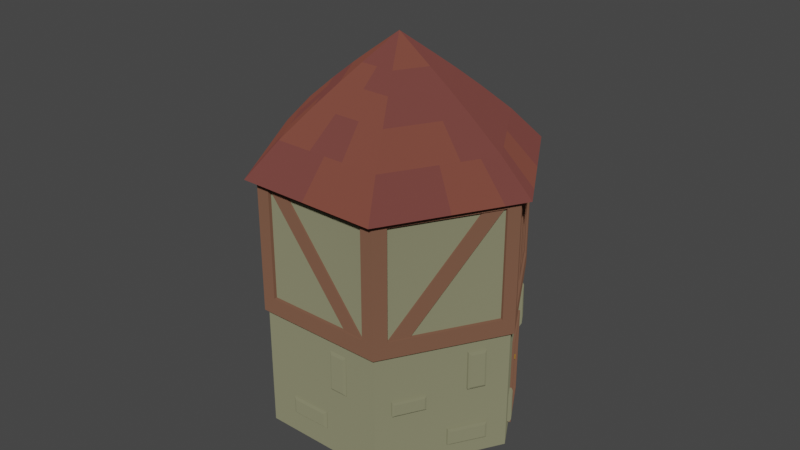 # Source: House.blend  (saved by Blender 2.81.16; exported with 4.5.12 LTS)
import bpy
from mathutils import Matrix  # noqa: F401  (used for matrix-valued properties, if any)

bpy.ops.wm.read_factory_settings(use_empty=True)
scene = bpy.context.scene
scene.name = 'Scene'

# ---- collections
col_collection = bpy.data.collections.new('Collection'); scene.collection.children.link(col_collection)

# ---- materials (node trees are filled in below, after node groups)
mat_tile1_002 = bpy.data.materials.new('Tile1.002')
mat_tile1_002.use_transparent_shadow = False
mat_tile2_002 = bpy.data.materials.new('Tile2.002')
mat_tile2_002.use_transparent_shadow = False
mat_tilebackdrop_002 = bpy.data.materials.new('TileBackdrop.002')
mat_tilebackdrop_002.use_transparent_shadow = False
mat_stone_002 = bpy.data.materials.new('Stone.002')
mat_stone_002.use_transparent_shadow = False
mat_wood = bpy.data.materials.new('Wood')
mat_wood.use_transparent_shadow = False
mat_brass_002 = bpy.data.materials.new('Brass.002')
mat_brass_002.use_transparent_shadow = False
mat_texturedtile_002 = bpy.data.materials.new('TexturedTile.002')
mat_texturedtile_002.use_transparent_shadow = False
mat_window = bpy.data.materials.new('Window')
mat_window.use_transparent_shadow = False

# ---- material node trees
mat_tile1_002.use_nodes = True; mat_tile1_002.node_tree.nodes.clear()
_N = mat_tile1_002.node_tree.nodes; _L = mat_tile1_002.node_tree.links
n0 = _N.new('ShaderNodeOutputMaterial'); n0.name = 'Material Output'; n0.location = (300, 300)
n1 = _N.new('ShaderNodeBsdfDiffuse'); n1.name = 'Diffuse BSDF'; n1.location = (10, 300)
n1.inputs[0].default_value = (0.1946, 0.06301, 0.04519, 1.0)
n1.inputs[1].default_value = 0.5
_L.new(n1.outputs[0], n0.inputs[0])
n0.is_active_output = True
mat_tile2_002.use_nodes = True; mat_tile2_002.node_tree.nodes.clear()
_N = mat_tile2_002.node_tree.nodes; _L = mat_tile2_002.node_tree.links
n0 = _N.new('ShaderNodeOutputMaterial'); n0.name = 'Material Output'; n0.location = (300, 300)
n1 = _N.new('ShaderNodeBsdfDiffuse'); n1.name = 'Diffuse BSDF'; n1.location = (10, 300)
n1.inputs[0].default_value = (0.1683, 0.05448, 0.04667, 1.0)
n1.inputs[1].default_value = 0.5
_L.new(n1.outputs[0], n0.inputs[0])
n0.is_active_output = True
mat_tilebackdrop_002.use_nodes = True; mat_tilebackdrop_002.node_tree.nodes.clear()
_N = mat_tilebackdrop_002.node_tree.nodes; _L = mat_tilebackdrop_002.node_tree.links
n0 = _N.new('ShaderNodeOutputMaterial'); n0.name = 'Material Output'; n0.location = (300, 300)
n1 = _N.new('ShaderNodeBsdfDiffuse'); n1.name = 'Diffuse BSDF'; n1.location = (10, 300)
n1.inputs[0].default_value = (0.03741, 0.03741, 0.03741, 1.0)
n1.inputs[1].default_value = 0.5
_L.new(n1.outputs[0], n0.inputs[0])
n0.is_active_output = True
mat_stone_002.use_nodes = True; mat_stone_002.node_tree.nodes.clear()
_N = mat_stone_002.node_tree.nodes; _L = mat_stone_002.node_tree.links
n0 = _N.new('ShaderNodeOutputMaterial'); n0.name = 'Material Output'; n0.location = (300, 300)
n1 = _N.new('ShaderNodeBsdfDiffuse'); n1.name = 'Diffuse BSDF'; n1.location = (10, 300)
n1.inputs[0].default_value = (0.2159, 0.2122, 0.1301, 1.0)
n1.inputs[1].default_value = 0.5
_L.new(n1.outputs[0], n0.inputs[0])
n0.is_active_output = True
mat_wood.use_nodes = True; mat_wood.node_tree.nodes.clear()
_N = mat_wood.node_tree.nodes; _L = mat_wood.node_tree.links
n0 = _N.new('ShaderNodeOutputMaterial'); n0.name = 'Material Output'; n0.location = (300, 300)
n1 = _N.new('ShaderNodeBsdfDiffuse'); n1.name = 'Diffuse BSDF'; n1.location = (10, 300)
n1.inputs[0].default_value = (0.177, 0.08731, 0.05563, 1.0)
n1.inputs[1].default_value = 0.5
_L.new(n1.outputs[0], n0.inputs[0])
n0.is_active_output = True
mat_brass_002.use_nodes = True; mat_brass_002.node_tree.nodes.clear()
_N = mat_brass_002.node_tree.nodes; _L = mat_brass_002.node_tree.links
n0 = _N.new('ShaderNodeOutputMaterial'); n0.name = 'Material Output'; n0.location = (300, 300)
n1 = _N.new('ShaderNodeBsdfDiffuse'); n1.name = 'Diffuse BSDF'; n1.location = (10, 300)
n1.inputs[0].default_value = (0.3134, 0.161, 0.01988, 1.0)
n1.inputs[1].default_value = 0.5
_L.new(n1.outputs[0], n0.inputs[0])
n0.is_active_output = True
mat_texturedtile_002.use_nodes = True; mat_texturedtile_002.node_tree.nodes.clear()
_N = mat_texturedtile_002.node_tree.nodes; _L = mat_texturedtile_002.node_tree.links
n0 = _N.new('ShaderNodeOutputMaterial'); n0.name = 'Material Output'; n0.location = (300, 300)
n1 = _N.new('ShaderNodeBsdfDiffuse'); n1.name = 'Diffuse BSDF'; n1.location = (10, 300)
n1.inputs[1].default_value = 0.5
_L.new(n1.outputs[0], n0.inputs[0])
n0.is_active_output = True
mat_window.use_nodes = True; mat_window.node_tree.nodes.clear()
_N = mat_window.node_tree.nodes; _L = mat_window.node_tree.links
n0 = _N.new('ShaderNodeOutputMaterial'); n0.name = 'Material Output'; n0.location = (300, 300)
n1 = _N.new('ShaderNodeBsdfPrincipled'); n1.name = 'Principled BSDF'; n1.location = (10, 300)
n1.distribution = 'GGX'
n1.subsurface_method = 'BURLEY'
n1.inputs[0].default_value = (0.0, 0.0, 0.0, 1.0)
n1.inputs[3].default_value = 1.45
n1.inputs[27].default_value = (0.0, 0.0, 0.0, 1.0)
n1.inputs[28].default_value = 1.0
_L.new(n1.outputs[0], n0.inputs[0])
n0.is_active_output = True

# ---- world
world_world = bpy.data.worlds.new('World'); scene.world = world_world
world_world.use_nodes = True; world_world.node_tree.nodes.clear()
_N = world_world.node_tree.nodes; _L = world_world.node_tree.links
n0 = _N.new('ShaderNodeOutputWorld'); n0.name = 'World Output'; n0.location = (300, 300)
n1 = _N.new('ShaderNodeBackground'); n1.name = 'Background'; n1.location = (10, 300)
n1.inputs[0].default_value = (0.05088, 0.05088, 0.05088, 1.0)
_L.new(n1.outputs[0], n0.inputs[0])
n0.is_active_output = True
world_world.color = (0.05088, 0.05088, 0.05088)
world_world.use_sun_shadow = False
world_world.sun_shadow_jitter_overblur = 0.0

# ---- meshes
me_cylinder_430 = bpy.data.meshes.new('Cylinder.430')
me_cylinder_430.from_pydata([(0.0, 0.6169, 0.005937), (-2.537e-09, 0.6169, 0.6696), (0.5343, 0.3085, 0.005937), (0.5343, -0.3085, 0.005937), (-5.96e-08, -0.6169, 0.005937), (-5.647e-08, -0.6169, 0.6696), (-0.5343, -0.3085, 0.005937), (-0.5343, -0.3085, 0.6696), (-0.5343, 0.3085, 0.005937), (-0.5343, 0.3085, 0.6696), (-2.537e-09, 0.6169, 1.252), (-5.647e-08, -0.6169, 1.252), (-0.5343, -0.3085, 1.252), (-0.5343, 0.3085, 1.252), (-0.5343, -0.1337, 0.005937), (-0.5343, 0.1462, 0.005937), (-0.5343, 0.1462, 0.6696), (-0.5343, -0.1337, 0.6696), (-0.5343, -0.3085, 0.4457), (-0.5343, 0.3085, 0.4457), (-0.5343, -0.1337, 0.4457), (-0.5343, 0.1462, 0.4457), (-0.5455, -0.119, 0.02184), (-0.5455, 0.1315, 0.02184), (-0.5455, -0.119, 0.4315), (-0.5455, 0.1315, 0.4315), (-0.5455, -0.1337, 0.007625), (-0.5455, 0.1462, 0.007625), (-0.5455, -0.1337, 0.4457), (-0.5455, 0.1462, 0.4457), (-0.5313, -0.07807, 0.2181), (-0.5313, -0.06304, 0.2181), (-0.5313, -0.07807, 0.2352), (-0.5313, -0.06304, 0.2352), (-0.5313, -0.119, 0.02184), (-0.5313, 0.1315, 0.02184), (-0.5313, -0.119, 0.4315), (-0.5313, 0.1315, 0.4315), (-0.5393, -0.07807, 0.2181), (-0.5393, -0.06304, 0.2181), (-0.5393, -0.07807, 0.2352), (-0.5393, -0.06304, 0.2352), (-0.0002642, 0.6368, 0.6023), (-0.0002642, 0.6368, 0.6819), (0.5507, 0.3185, 0.6023), (0.5507, 0.3185, 0.6819), (0.5504, -0.3179, 0.6023), (0.5504, -0.3179, 0.6819), (-0.0003865, -0.6359, 0.6023), (-0.0003865, -0.6359, 0.6819), (-0.5514, -0.3182, 0.6023), (-0.5514, -0.3182, 0.6819), (-0.5516, 0.3185, 0.6023), (-0.5516, 0.3185, 0.6819), (0.0, 0.6366, 1.205), (0.0, 0.6366, 1.247), (0.5513, 0.3183, 1.205), (0.5513, 0.3183, 1.247), (0.5513, -0.3183, 1.205), (0.5513, -0.3183, 1.247), (-5.565e-08, -0.6366, 1.205), (-5.565e-08, -0.6366, 1.247), (-0.5513, -0.3183, 1.205), (-0.5513, -0.3183, 1.247), (-0.5513, 0.3183, 1.205), (-0.5513, 0.3183, 1.247), (-0.5514, 0.2547, 0.6725), (-0.5514, 0.2546, 1.211), (-0.4999, 0.3484, 0.6725), (-0.5, 0.3483, 1.211), (-0.4598, 0.26, 0.6725), (-0.4598, 0.2599, 1.211), (-0.4535, 0.2686, 0.6725), (-0.4536, 0.2686, 1.211), (-0.5515, 0.3186, 0.6725), (-0.5516, 0.3185, 1.211), (-0.4701, 0.2776, 0.6725), (-0.4702, 0.2775, 1.211), (-0.4957, -0.3504, 0.6725), (-0.4956, -0.3505, 1.211), (-0.5514, -0.2594, 0.6725), (-0.5514, -0.2595, 1.211), (-0.4547, -0.2689, 0.6725), (-0.4546, -0.269, 1.211), (-0.459, -0.2591, 0.6725), (-0.459, -0.2592, 1.211), (-0.5511, -0.3184, 0.6725), (-0.551, -0.3184, 1.211), (-0.4751, -0.269, 0.6725), (-0.475, -0.2691, 1.211), (0.5506, -0.2532, 0.6725), (0.5506, -0.2531, 1.211), (0.4991, -0.3475, 0.6725), (0.4992, -0.3474, 1.211), (0.4587, -0.2585, 0.6725), (0.4587, -0.2583, 1.211), (0.4523, -0.2671, 0.6725), (0.4524, -0.2671, 1.211), (0.551, -0.3175, 0.6725), (0.5511, -0.3175, 1.211), (0.469, -0.276, 0.6725), (0.469, -0.2759, 1.211), (0.4949, 0.3507, 0.6725), (0.4948, 0.3508, 1.211), (0.5506, 0.2589, 0.6725), (0.5506, 0.259, 1.211), (0.4535, 0.2684, 0.6725), (0.4534, 0.2685, 1.211), (0.4578, 0.2586, 0.6725), (0.4578, 0.2587, 1.211), (0.5506, 0.3185, 0.6725), (0.5506, 0.3186, 1.211), (0.4738, 0.2686, 0.6725), (0.4738, 0.2686, 1.211), (-0.05595, 0.6047, 0.6725), (-0.05604, 0.6046, 1.211), (0.05085, 0.6071, 0.6725), (0.05075, 0.6071, 1.211), (-0.005682, 0.5282, 0.6725), (-0.00577, 0.5281, 1.211), (0.004982, 0.527, 0.6725), (0.00489, 0.527, 1.211), (-0.0006198, 0.6366, 0.6725), (-0.0006407, 0.6366, 1.211), (0.004388, 0.5459, 0.6725), (0.004281, 0.5459, 1.211), (0.05528, -0.6038, 0.6725), (0.05537, -0.6037, 1.211), (-0.05242, -0.6063, 0.6725), (-0.05233, -0.6064, 1.211), (0.004596, -0.5265, 0.6725), (0.004685, -0.5265, 1.211), (-0.006067, -0.5254, 0.6725), (-0.005975, -0.5254, 1.211), (-0.0006602, -0.6361, 0.6725), (-0.0006393, -0.636, 1.211), (-0.005473, -0.5442, 0.6725), (-0.005367, -0.5442, 1.211), (-0.04194, 0.5802, 0.6724), (-0.4314, 0.3553, 1.254), (-0.09295, 0.5507, 0.6268), (-0.4825, 0.3259, 1.209), (-0.05155, 0.5968, 0.6724), (-0.441, 0.372, 1.254), (-0.1026, 0.5674, 0.6268), (-0.4921, 0.3425, 1.209), (0.4912, -0.3433, 0.6724), (0.1017, -0.5682, 1.254), (0.4402, -0.3728, 0.6268), (0.05073, -0.5976, 1.209), (0.4816, -0.3267, 0.6724), (0.09214, -0.5515, 1.254), (0.4306, -0.3561, 0.6268), (0.04112, -0.581, 1.209), (-0.4825, -0.3267, 0.6724), (-0.09295, -0.5515, 1.254), (-0.4314, -0.3561, 0.6268), (-0.04194, -0.581, 1.209), (-0.4921, -0.3433, 0.6724), (-0.1026, -0.5682, 1.254), (-0.441, -0.3728, 0.6268), (-0.05155, -0.5976, 1.209), (0.05073, 0.5968, 0.6724), (0.4402, 0.372, 1.254), (0.1017, 0.5674, 0.6268), (0.4912, 0.3425, 1.209), (0.04112, 0.5802, 0.6724), (0.4306, 0.3553, 1.254), (0.09214, 0.5507, 0.6268), (0.4816, 0.3259, 1.209), (0.5343, -0.1297, 0.7775), (0.5343, 0.1297, 0.7775), (0.5343, -0.1297, 1.106), (0.5343, 0.1297, 1.106), (0.5554, -0.01233, 0.7694), (0.5553, -0.01235, 1.125), (0.5234, -0.01241, 0.7691), (0.5233, -0.01243, 1.124), (0.5553, 0.01965, 0.7696), (0.5552, 0.01963, 1.125), (0.5233, 0.01957, 0.7693), (0.5233, 0.01955, 1.124), (0.5516, 0.1335, 0.9306), (0.5515, -0.1119, 0.9306), (0.5295, 0.1337, 0.9305), (0.5294, -0.1116, 0.9305), (0.5515, 0.1333, 0.9634), (0.5515, -0.112, 0.9634), (0.5294, 0.1336, 0.9633), (0.5294, -0.1118, 0.9633), (0.5165, 0.1379, 0.7645), (0.5165, -0.1379, 0.7645), (0.5165, 0.1379, 1.131), (0.5165, -0.1379, 1.131), (0.5561, -0.08756, 0.8019), (0.5561, 0.08756, 0.8019), (0.5561, -0.08756, 1.094), (0.5561, 0.08756, 1.094), (0.5561, -0.1379, 0.7645), (0.5561, 0.1379, 0.7645), (0.5561, -0.1379, 1.131), (0.5561, 0.1379, 1.131), (0.5099, -0.08756, 0.8019), (0.5099, 0.08756, 0.8019), (0.5099, -0.08756, 1.094), (0.5099, 0.08756, 1.094), (-0.5492, 0.01956, 0.7694), (-0.5492, 0.01958, 1.125), (-0.5172, 0.01964, 0.7691), (-0.5172, 0.01966, 1.124), (-0.5491, -0.01242, 0.7696), (-0.5491, -0.0124, 1.125), (-0.5171, -0.01234, 0.7693), (-0.5171, -0.01232, 1.124), (-0.5454, -0.1263, 0.9306), (-0.5454, 0.1191, 0.9306), (-0.5233, -0.1265, 0.9305), (-0.5233, 0.1189, 0.9305), (-0.5453, -0.1261, 0.9634), (-0.5453, 0.1193, 0.9634), (-0.5232, -0.1264, 0.9633), (-0.5232, 0.119, 0.9633), (-0.5104, -0.1306, 0.7645), (-0.5104, 0.1451, 0.7645), (-0.5104, -0.1306, 1.131), (-0.5104, 0.1451, 1.131), (-0.5499, 0.09479, 0.8019), (-0.5499, -0.08033, 0.8019), (-0.5499, 0.09479, 1.094), (-0.5499, -0.08033, 1.094), (-0.5499, 0.1451, 0.7645), (-0.5499, -0.1306, 0.7645), (-0.5499, 0.1451, 1.131), (-0.5499, -0.1306, 1.131), (-0.5037, 0.09479, 0.8019), (-0.5037, -0.08033, 0.8019), (-0.5037, 0.09479, 1.094), (-0.5037, -0.08033, 1.094), (0.5158, -0.2453, 0.3172), (0.5158, -0.2453, 0.3874), (0.5133, -0.09017, 0.3172), (0.5133, -0.09017, 0.3874), (0.5611, -0.2349, 0.3254), (0.5541, -0.2447, 0.3172), (0.5611, -0.2349, 0.3792), (0.5541, -0.2447, 0.3874), (0.5589, -0.09911, 0.3254), (0.5516, -0.08956, 0.3172), (0.5589, -0.09911, 0.3792), (0.5516, -0.08956, 0.3874), (0.5519, 0.1003, 0.5628), (0.5606, 0.11, 0.5514), (0.5519, 0.1839, 0.5628), (0.5606, 0.1741, 0.5514), (0.5548, 0.1003, 0.3783), (0.5632, 0.11, 0.3899), (0.5548, 0.1839, 0.3783), (0.5632, 0.1741, 0.3899), (0.5064, 0.1003, 0.5621), (0.5064, 0.1839, 0.5621), (0.5093, 0.1003, 0.3775), (0.5093, 0.1839, 0.3775), (0.3897, 0.3464, 0.1163), (0.3897, 0.3464, 0.204), (0.2205, 0.4405, 0.1163), (0.2205, 0.4405, 0.204), (0.4067, 0.4018, 0.1266), (0.4129, 0.3881, 0.1163), (0.4067, 0.4018, 0.1938), (0.4129, 0.3881, 0.204), (0.2586, 0.4842, 0.1266), (0.2438, 0.4822, 0.1163), (0.2586, 0.4842, 0.1938), (0.2438, 0.4822, 0.204), (0.2135, 0.4957, 0.5405), (0.2092, 0.5088, 0.5285), (0.1369, 0.5399, 0.5405), (0.1505, 0.5427, 0.5285), (0.2151, 0.4984, 0.3452), (0.2106, 0.5112, 0.3575), (0.1385, 0.5426, 0.3452), (0.1518, 0.5451, 0.3575), (0.1894, 0.4539, 0.5398), (0.1128, 0.4982, 0.5398), (0.191, 0.4566, 0.3444), (0.1143, 0.5008, 0.3444), (0.5519, 0.01237, 0.09998), (0.5606, 0.02373, 0.1097), (0.5519, 0.01237, 0.1836), (0.5606, 0.02373, 0.1738), (0.5548, 0.1969, 0.09998), (0.5632, 0.1853, 0.1097), (0.5548, 0.1969, 0.1836), (0.5632, 0.1853, 0.1738), (0.5064, 0.0131, 0.09998), (0.5064, 0.0131, 0.1836), (0.5093, 0.1976, 0.09998), (0.5093, 0.1976, 0.1836), (-0.05159, 0.5597, 0.3015), (-0.05159, 0.5597, 0.3718), (-0.1847, 0.48, 0.3015), (-0.1847, 0.48, 0.3718), (-0.08323, 0.5938, 0.3097), (-0.07126, 0.5926, 0.3015), (-0.08323, 0.5938, 0.3636), (-0.07126, 0.5926, 0.3718), (-0.1998, 0.524, 0.3097), (-0.2044, 0.5129, 0.3015), (-0.1998, 0.524, 0.3636), (-0.2044, 0.5129, 0.3718), (-0.3689, 0.4182, 0.5471), (-0.3817, 0.4209, 0.5358), (-0.4413, 0.3764, 0.5471), (-0.4372, 0.3888, 0.5358), (-0.3704, 0.4207, 0.3626), (-0.383, 0.4231, 0.3742), (-0.4428, 0.3789, 0.3626), (-0.4385, 0.391, 0.3742), (-0.3461, 0.3788, 0.5464), (-0.4185, 0.337, 0.5464), (-0.3476, 0.3813, 0.3619), (-0.42, 0.3395, 0.3619), (-0.5098, 0.1684, 0.0732), (-0.5098, 0.2326, 0.0732), (-0.5076, 0.1684, 0.215), (-0.5076, 0.2326, 0.215), (-0.5512, 0.1759, 0.08269), (-0.5448, 0.1684, 0.07375), (-0.5512, 0.2251, 0.08269), (-0.5448, 0.2326, 0.07375), (-0.5493, 0.1759, 0.2068), (-0.5426, 0.1684, 0.2156), (-0.5493, 0.2251, 0.2068), (-0.5426, 0.2326, 0.2156), (-0.5421, -0.1543, 0.5393), (-0.5514, -0.1646, 0.5273), (-0.5421, -0.2427, 0.5393), (-0.5514, -0.2324, 0.5273), (-0.5452, -0.1543, 0.344), (-0.5541, -0.1646, 0.3563), (-0.5452, -0.2427, 0.344), (-0.5541, -0.2324, 0.3563), (-0.4939, -0.1543, 0.5385), (-0.4939, -0.2427, 0.5385), (-0.497, -0.1543, 0.3432), (-0.497, -0.2427, 0.3432), (-0.2928, 0.4622, 0.08433), (-0.307, 0.464, 0.09407), (-0.2928, 0.4622, 0.1679), (-0.307, 0.464, 0.1582), (-0.454, 0.3724, 0.08433), (-0.4482, 0.3855, 0.09407), (-0.454, 0.3724, 0.1679), (-0.4482, 0.3855, 0.1582), (-0.2706, 0.4224, 0.08433), (-0.2706, 0.4224, 0.1679), (-0.4319, 0.3326, 0.08433), (-0.4319, 0.3326, 0.1679), (-0.4549, -0.3348, 0.3172), (-0.4549, -0.3348, 0.3874), (-0.3182, -0.4081, 0.3172), (-0.3182, -0.4081, 0.3874), (-0.4679, -0.3795, 0.3254), (-0.473, -0.3686, 0.3172), (-0.4679, -0.3795, 0.3792), (-0.473, -0.3686, 0.3874), (-0.3481, -0.4436, 0.3254), (-0.3362, -0.4418, 0.3172), (-0.3481, -0.4436, 0.3792), (-0.3362, -0.4418, 0.3874), (-0.1705, -0.5343, 0.5628), (-0.1662, -0.5467, 0.5514), (-0.09741, -0.575, 0.5628), (-0.1102, -0.5778, 0.5514), (-0.1719, -0.5369, 0.3783), (-0.1674, -0.5489, 0.3899), (-0.09883, -0.5775, 0.3783), (-0.1114, -0.5801, 0.3899), (-0.1483, -0.4945, 0.5621), (-0.07528, -0.5352, 0.5621), (-0.1497, -0.4971, 0.3775), (-0.0767, -0.5377, 0.3775), (0.1235, -0.5121, 0.1163), (0.1235, -0.5121, 0.204), (0.2879, -0.4101, 0.1163), (0.2879, -0.4101, 0.204), (0.1636, -0.554, 0.1266), (0.1487, -0.5527, 0.1163), (0.1636, -0.554, 0.1938), (0.1487, -0.5527, 0.204), (0.3076, -0.4646, 0.1266), (0.3131, -0.4507, 0.1163), (0.3076, -0.4646, 0.1938), (0.3131, -0.4507, 0.204), (0.3395, -0.4308, 0.5405), (0.3531, -0.4334, 0.5285), (0.4154, -0.3853, 0.5405), (0.4113, -0.3985, 0.5285), (0.3411, -0.4334, 0.3452), (0.3545, -0.4357, 0.3575), (0.417, -0.388, 0.3452), (0.4127, -0.4008, 0.3575), (0.3148, -0.3894, 0.5398), (0.3907, -0.344, 0.5398), (0.3164, -0.3921, 0.3444), (0.3923, -0.3466, 0.3444), (-0.2473, -0.4916, 0.09998), (-0.2416, -0.5047, 0.1097), (-0.2473, -0.4916, 0.1836), (-0.2416, -0.5047, 0.1738), (-0.08744, -0.5838, 0.09998), (-0.1017, -0.5855, 0.1097), (-0.08744, -0.5838, 0.1836), (-0.1017, -0.5855, 0.1738), (-0.2245, -0.4522, 0.09998), (-0.2245, -0.4522, 0.1836), (-0.06468, -0.5444, 0.09998), (-0.06468, -0.5444, 0.1836), (0.007011, -0.01166, 1.806), (0.1486, -0.09246, 1.686), (0.1483, 0.06914, 1.686), (0.006577, 0.151, 1.686), (-0.1325, -0.09424, 1.686), (0.01002, -0.174, 1.686), (-0.1349, 0.06803, 1.686), (0.2338, -0.1411, 1.612), (0.2333, 0.1183, 1.612), (0.005909, 0.2496, 1.612), (-0.2173, -0.1439, 1.612), (0.01144, -0.272, 1.612), (-0.2212, 0.1165, 1.612), (0.3352, -0.1989, 1.519), (0.3345, 0.1767, 1.519), (0.005114, 0.367, 1.519), (-0.3181, -0.203, 1.519), (0.01313, -0.3885, 1.519), (-0.3238, 0.1742, 1.519), (-0.1337, -0.0131, 1.686), (-0.2192, -0.01372, 1.612), (0.1484, -0.01166, 1.686), (0.2336, -0.0114, 1.612), (0.07743, 0.1101, 1.686), (0.1196, 0.184, 1.612), (-0.06417, 0.1095, 1.686), (-0.1076, 0.1831, 1.612), (-0.06122, -0.1341, 1.686), (-0.1029, -0.208, 1.612), (0.07931, -0.1332, 1.686), (0.1226, -0.2065, 1.612), (0.4669, -0.274, 1.391), (0.4659, 0.2526, 1.391), (0.004083, 0.5194, 1.391), (-0.4491, -0.2798, 1.391), (0.01532, -0.5398, 1.391), (-0.457, 0.249, 1.391), (0.3348, 0.05152, 1.519), (0.335, -0.0737, 1.519), (0.4662, 0.07709, 1.391), (0.4666, -0.09845, 1.391), (0.1149, 0.3036, 1.519), (0.2247, 0.2402, 1.519), (0.158, 0.4305, 1.391), (0.312, 0.3416, 1.391), (0.2279, -0.2621, 1.519), (0.1205, -0.3253, 1.519), (0.3164, -0.3626, 1.391), (0.1658, -0.4512, 1.391), (-0.09729, -0.3267, 1.519), (-0.2077, -0.2649, 1.519), (-0.1395, -0.4531, 1.391), (-0.2943, -0.3665, 1.391), (-0.32, -0.07731, 1.519), (-0.3219, 0.04842, 1.519), (-0.4517, -0.1035, 1.391), (-0.4544, 0.07275, 1.391), (-0.2142, 0.2384, 1.519), (-0.1045, 0.3027, 1.519), (-0.3033, 0.3391, 1.391), (-0.1496, 0.4293, 1.391), (0.6026, -0.3514, 1.235), (0.6014, 0.3309, 1.235), (0.003019, 0.6765, 1.234), (-0.5841, -0.3589, 1.234), (0.01758, -0.6958, 1.235), (-0.5944, 0.3262, 1.234), (0.241, 0.3825, 1.391), (0.395, 0.2936, 1.391), (0.5094, 0.384, 1.235), (0.31, 0.4992, 1.235), (0.4664, -0.01305, 1.391), (0.4661, 0.1625, 1.391), (0.602, -0.01334, 1.235), (0.6016, 0.2141, 1.235), (0.2428, -0.4059, 1.391), (0.09231, -0.4945, 1.391), (0.3123, -0.5223, 1.235), (0.1173, -0.6371, 1.235), (-0.2111, -0.413, 1.391), (-0.05635, -0.4997, 1.391), (-0.2758, -0.5315, 1.235), (-0.07527, -0.6438, 1.235), (-0.4556, 0.1566, 1.391), (-0.453, -0.01963, 1.391), (-0.5892, -0.02186, 1.234), (-0.5926, 0.2065, 1.234), (-0.2932, 0.5028, 1.234), (-0.4924, 0.386, 1.234), (-0.3783, 0.2952, 1.391), (-0.2246, 0.3853, 1.391), (0.5343, -0.3085, 0.6696), (0.5343, 0.3085, 0.6696), (0.5343, -0.3085, 1.252), (0.5343, 0.3085, 1.252), (-0.5343, 0.1184, 0.7776), (-0.5343, 0.1203, 1.117), (-0.5343, -0.101, 1.116), (-0.5343, -0.1006, 0.7766)], [], [(0, 1, 510, 2), (2, 510, 509, 3), (3, 509, 5, 4), (4, 5, 7, 18, 6), (21, 16, 9, 19), (8, 19, 9, 1, 0), (0, 2, 3, 4, 6, 14, 15, 8), (9, 16, 17, 7, 12, 515, 516, 513, 514, 13), (512, 10, 13, 12, 11, 511), (510, 1, 10, 512), (5, 509, 511, 11), (1, 9, 13, 10), (7, 5, 11, 12), (18, 7, 17, 20), (20, 17, 16, 21), (15, 14, 26, 27), (6, 18, 20, 14), (15, 21, 19, 8), (25, 23, 35, 37), (20, 21, 29, 28), (14, 20, 28, 26), (21, 15, 27, 29), (22, 23, 27, 26), (24, 22, 26, 28), (23, 25, 29, 27), (25, 24, 28, 29), (33, 31, 39, 41), (23, 22, 34, 35), (24, 25, 37, 36), (22, 24, 36, 34), (30, 31, 35, 34), (32, 30, 34, 36), (31, 33, 37, 35), (33, 32, 36, 37), (38, 40, 41, 39), (31, 30, 38, 39), (32, 33, 41, 40), (30, 32, 40, 38), (42, 43, 45, 44), (44, 45, 47, 46), (46, 47, 49, 48), (48, 49, 51, 50), (45, 43, 53, 51, 49, 47), (50, 51, 53, 52), (52, 53, 43, 42), (42, 44, 46, 48, 50, 52), (54, 55, 57, 56), (56, 57, 59, 58), (58, 59, 61, 60), (60, 61, 63, 62), (57, 55, 65, 63, 61, 59), (62, 63, 65, 64), (64, 65, 55, 54), (54, 56, 58, 60, 62, 64), (74, 75, 69, 68), (68, 69, 73, 72), (76, 77, 71, 70), (70, 71, 67, 66), (74, 76, 70, 66), (77, 75, 67, 71), (73, 69, 75, 77), (68, 72, 76, 74), (72, 73, 77, 76), (66, 67, 75, 74), (86, 87, 81, 80), (80, 81, 85, 84), (88, 89, 83, 82), (82, 83, 79, 78), (86, 88, 82, 78), (89, 87, 79, 83), (85, 81, 87, 89), (80, 84, 88, 86), (84, 85, 89, 88), (78, 79, 87, 86), (98, 99, 93, 92), (92, 93, 97, 96), (100, 101, 95, 94), (94, 95, 91, 90), (98, 100, 94, 90), (101, 99, 91, 95), (97, 93, 99, 101), (92, 96, 100, 98), (96, 97, 101, 100), (90, 91, 99, 98), (110, 111, 105, 104), (104, 105, 109, 108), (112, 113, 107, 106), (106, 107, 103, 102), (110, 112, 106, 102), (113, 111, 103, 107), (109, 105, 111, 113), (104, 108, 112, 110), (108, 109, 113, 112), (102, 103, 111, 110), (122, 123, 117, 116), (116, 117, 121, 120), (124, 125, 119, 118), (118, 119, 115, 114), (122, 124, 118, 114), (125, 123, 115, 119), (121, 117, 123, 125), (116, 120, 124, 122), (120, 121, 125, 124), (114, 115, 123, 122), (134, 135, 129, 128), (128, 129, 133, 132), (136, 137, 131, 130), (130, 131, 127, 126), (134, 136, 130, 126), (137, 135, 127, 131), (133, 129, 135, 137), (128, 132, 136, 134), (132, 133, 137, 136), (126, 127, 135, 134), (138, 139, 141, 140), (140, 141, 145, 144), (144, 145, 143, 142), (142, 143, 139, 138), (140, 144, 142, 138), (145, 141, 139, 143), (146, 147, 149, 148), (148, 149, 153, 152), (152, 153, 151, 150), (150, 151, 147, 146), (148, 152, 150, 146), (153, 149, 147, 151), (154, 155, 157, 156), (156, 157, 161, 160), (160, 161, 159, 158), (158, 159, 155, 154), (156, 160, 158, 154), (161, 157, 155, 159), (162, 163, 165, 164), (164, 165, 169, 168), (168, 169, 167, 166), (166, 167, 163, 162), (164, 168, 166, 162), (169, 165, 163, 167), (171, 173, 172, 170), (174, 175, 177, 176), (176, 177, 181, 180), (180, 181, 179, 178), (178, 179, 175, 174), (176, 180, 178, 174), (181, 177, 175, 179), (182, 183, 185, 184), (184, 185, 189, 188), (188, 189, 187, 186), (186, 187, 183, 182), (184, 188, 186, 182), (189, 185, 183, 187), (193, 191, 198, 200), (195, 197, 205, 203), (192, 193, 200, 201), (190, 192, 201, 199), (191, 190, 199, 198), (195, 194, 198, 199), (196, 197, 201, 200), (197, 195, 199, 201), (194, 196, 200, 198), (194, 195, 203, 202), (196, 194, 202, 204), (197, 196, 204, 205), (193, 204, 202, 191), (190, 203, 205, 192), (192, 205, 204, 193), (190, 191, 202, 203), (206, 207, 209, 208), (208, 209, 213, 212), (212, 213, 211, 210), (210, 211, 207, 206), (208, 212, 210, 206), (213, 209, 207, 211), (214, 215, 217, 216), (216, 217, 221, 220), (220, 221, 219, 218), (218, 219, 215, 214), (216, 220, 218, 214), (221, 217, 215, 219), (225, 223, 230, 232), (227, 229, 237, 235), (224, 225, 232, 233), (222, 224, 233, 231), (223, 222, 231, 230), (227, 226, 230, 231), (228, 229, 233, 232), (229, 227, 231, 233), (226, 228, 232, 230), (226, 227, 235, 234), (228, 226, 234, 236), (229, 228, 236, 237), (225, 236, 234, 223), (222, 235, 237, 224), (224, 237, 236, 225), (222, 223, 234, 235), (238, 240, 247, 243), (242, 244, 245, 243), (249, 245, 244, 248), (246, 248, 244, 242), (248, 246, 247, 249), (243, 245, 239, 238), (240, 241, 249, 247), (243, 247, 246, 242), (241, 239, 245, 249), (256, 254, 260, 261), (256, 252, 253, 257), (259, 258, 250, 252), (261, 259, 252, 256), (251, 253, 252, 250), (250, 254, 255, 251), (258, 260, 254, 250), (257, 255, 254, 256), (253, 251, 255, 257), (262, 264, 271, 267), (266, 268, 269, 267), (273, 269, 268, 272), (270, 272, 268, 266), (272, 270, 271, 273), (267, 269, 263, 262), (264, 265, 273, 271), (267, 271, 270, 266), (265, 263, 269, 273), (280, 278, 284, 285), (280, 276, 277, 281), (283, 282, 274, 276), (285, 283, 276, 280), (275, 277, 276, 274), (274, 278, 279, 275), (282, 284, 278, 274), (281, 279, 278, 280), (277, 275, 279, 281), (292, 290, 296, 297), (292, 288, 289, 293), (295, 294, 286, 288), (297, 295, 288, 292), (287, 289, 288, 286), (286, 290, 291, 287), (294, 296, 290, 286), (293, 291, 290, 292), (289, 287, 291, 293), (298, 300, 307, 303), (302, 304, 305, 303), (309, 305, 304, 308), (306, 308, 304, 302), (308, 306, 307, 309), (303, 305, 299, 298), (300, 301, 309, 307), (303, 307, 306, 302), (301, 299, 305, 309), (316, 314, 320, 321), (316, 312, 313, 317), (319, 318, 310, 312), (321, 319, 312, 316), (311, 313, 312, 310), (310, 314, 315, 311), (318, 320, 314, 310), (317, 315, 314, 316), (313, 311, 315, 317), (322, 324, 331, 327), (326, 328, 329, 327), (333, 329, 328, 332), (330, 332, 328, 326), (332, 330, 331, 333), (327, 329, 323, 322), (324, 325, 333, 331), (327, 331, 330, 326), (325, 323, 329, 333), (340, 338, 344, 345), (340, 336, 337, 341), (343, 342, 334, 336), (345, 343, 336, 340), (335, 337, 336, 334), (334, 338, 339, 335), (342, 344, 338, 334), (341, 339, 338, 340), (337, 335, 339, 341), (352, 350, 356, 357), (352, 348, 349, 353), (355, 354, 346, 348), (357, 355, 348, 352), (347, 349, 348, 346), (346, 350, 351, 347), (354, 356, 350, 346), (353, 351, 350, 352), (349, 347, 351, 353), (358, 360, 367, 363), (362, 364, 365, 363), (369, 365, 364, 368), (366, 368, 364, 362), (368, 366, 367, 369), (363, 365, 359, 358), (360, 361, 369, 367), (363, 367, 366, 362), (361, 359, 365, 369), (376, 374, 380, 381), (376, 372, 373, 377), (379, 378, 370, 372), (381, 379, 372, 376), (371, 373, 372, 370), (370, 374, 375, 371), (378, 380, 374, 370), (377, 375, 374, 376), (373, 371, 375, 377), (382, 384, 391, 387), (386, 388, 389, 387), (393, 389, 388, 392), (390, 392, 388, 386), (392, 390, 391, 393), (387, 389, 383, 382), (384, 385, 393, 391), (387, 391, 390, 386), (385, 383, 389, 393), (400, 398, 404, 405), (400, 396, 397, 401), (403, 402, 394, 396), (405, 403, 396, 400), (395, 397, 396, 394), (394, 398, 399, 395), (402, 404, 398, 394), (401, 399, 398, 400), (397, 395, 399, 401), (412, 410, 416, 417), (412, 408, 409, 413), (415, 414, 406, 408), (417, 415, 408, 412), (407, 409, 408, 406), (406, 410, 411, 407), (414, 416, 410, 406), (413, 411, 410, 412), (409, 407, 411, 413), (418, 419, 439, 420), (418, 420, 441, 421), (418, 422, 445, 423), (418, 423, 447, 419), (418, 421, 443, 424), (418, 424, 437, 422), (424, 443, 444, 430), (422, 437, 438, 428), (419, 447, 448, 425), (423, 445, 446, 429), (420, 439, 440, 426), (421, 441, 442, 427), (428, 438, 430, 436, 472, 471, 434), (425, 448, 429, 435, 464, 463, 431), (429, 446, 428, 434, 468, 467, 435), (427, 442, 426, 432, 460, 459, 433), (430, 444, 427, 433, 476, 475, 436), (426, 440, 425, 431, 456, 455, 432), (460, 432, 450, 462), (438, 437, 424, 430), (440, 439, 419, 425), (442, 441, 420, 426), (444, 443, 421, 427), (446, 445, 422, 428), (448, 447, 423, 429), (476, 433, 451, 478), (456, 431, 449, 458), (472, 436, 454, 474), (464, 435, 453, 466), (468, 434, 452, 470), (432, 455, 457, 450), (455, 456, 458, 457), (433, 459, 461, 451), (459, 460, 462, 461), (431, 463, 465, 449), (463, 464, 466, 465), (435, 467, 469, 453), (467, 468, 470, 469), (434, 471, 473, 452), (471, 472, 474, 473), (436, 475, 477, 454), (475, 476, 478, 477), (497, 452, 482, 499), (494, 453, 483, 496), (486, 450, 480, 487), (505, 508, 451, 481), (489, 449, 479, 491), (502, 503, 482, 452), (451, 485, 488, 481), (485, 486, 487, 488), (450, 490, 492, 480), (490, 489, 491, 492), (449, 493, 495, 479), (493, 494, 496, 495), (453, 498, 500, 483), (498, 497, 499, 500), (454, 484, 504, 501), (501, 504, 503, 502), (484, 454, 507, 506), (506, 507, 508, 505), (171, 170, 509, 510), (172, 173, 512, 511), (173, 171, 510, 512), (170, 172, 511, 509), (13, 514, 515, 12), (514, 513, 516, 515)])
me_cylinder_430.polygons.foreach_set('material_index', [3, 3, 3, 3, 3, 3, 3, 3, 3, 3, 3, 3, 3, 3, 3, 4, 3, 3, 4, 4, 4, 4, 4, 4, 4, 4, 5, 4, 4, 4, 4, 4, 4, 4, 5, 5, 5, 5, 4, 4, 4, 4, 4, 4, 4, 4, 4, 4, 4, 4, 4, 4, 4, 4, 4, 4, 4, 4, 4, 4, 4, 4, 4, 4, 4, 4, 4, 4, 4, 4, 4, 4, 4, 4, 4, 4, 4, 4, 4, 4, 4, 4, 4, 4, 4, 4, 4, 4, 4, 4, 4, 4, 4, 4, 4, 4, 4, 4, 4, 4, 4, 4, 4, 4, 4, 4, 4, 4, 4, 4, 4, 4, 4, 4, 4, 4, 4, 4, 4, 4, 4, 4, 4, 4, 4, 4, 4, 4, 4, 4, 4, 4, 4, 4, 4, 4, 4, 4, 7, 4, 4, 4, 4, 4, 4, 4, 4, 4, 4, 4, 4, 4, 4, 4, 4, 4, 4, 4, 4, 4, 4, 4, 4, 4, 4, 4, 4, 4, 4, 4, 4, 4, 4, 4, 4, 4, 4, 4, 4, 4, 4, 4, 4, 4, 4, 4, 4, 4, 4, 4, 4, 4, 4, 4, 4, 3, 3, 3, 3, 3, 3, 3, 3, 3, 3, 3, 3, 3, 3, 3, 3, 3, 3, 3, 3, 3, 3, 3, 3, 3, 3, 3, 3, 3, 3, 3, 3, 3, 3, 3, 3, 3, 3, 3, 3, 3, 3, 3, 3, 3, 3, 3, 3, 3, 3, 3, 3, 3, 3, 3, 3, 3, 3, 3, 3, 3, 3, 3, 3, 3, 3, 3, 3, 3, 3, 3, 3, 3, 3, 3, 3, 3, 3, 3, 3, 3, 3, 3, 3, 3, 3, 3, 3, 3, 3, 3, 3, 3, 3, 3, 3, 3, 3, 3, 3, 3, 3, 3, 3, 3, 3, 3, 3, 3, 3, 3, 3, 3, 3, 3, 3, 3, 3, 3, 3, 3, 3, 3, 3, 3, 3, 3, 3, 3, 3, 3, 3, 3, 3, 3, 0, 1, 0, 1, 0, 1, 1, 1, 0, 1, 0, 1, 1, 0, 1, 0, 1, 1, 0, 1, 0, 0, 1, 0, 1, 0, 0, 1, 0, 1, 0, 1, 0, 1, 0, 1, 0, 0, 1, 1, 1, 0, 0, 1, 1, 1, 0, 1, 0, 1, 1, 0, 1, 0, 1, 1, 1, 0, 1, 0, 3, 3, 3, 3, 3, 7])
_uv = me_cylinder_430.uv_layers.new(name='UVMap')
_uv.uv.foreach_set('vector', [1.0, 0.5, 1.0, 1.0, 0.8333, 1.0, 0.8333, 0.5, 0.8333, 0.5, 0.8333, 1.0, 0.6667, 1.0, 0.6667, 0.5, 0.6667, 0.5, 0.6667, 1.0, 0.5, 1.0, 0.5, 0.5, 0.5, 0.5, 0.5, 1.0, 0.3333, 1.0, 0.3333, 0.75, 0.3333, 0.5, 0.2222, 0.75, 0.2222, 1.0, 0.1667, 1.0, 0.1667, 0.75, 0.1667, 0.5, 0.1667, 0.75, 0.1667, 1.0, -8.941e-08, 1.0, -8.941e-08, 0.5, 0.75, 0.49, 0.9578, 0.37, 0.9578, 0.13, 0.75, 0.01, 0.5422, 0.13, 0.5422, 0.21, 0.5422, 0.29, 0.5422, 0.37, 0.1667, 1.0, 0.2222, 1.0, 0.2778, 1.0, 0.3333, 1.0, 0.3333, 1.0, 0.2934, 1.0, 0.2896, 1.0, 0.2071, 1.0, 0.2015, 1.0, 0.1667, 1.0, 0.8333, 1.0, -8.941e-08, 1.0, 0.1667, 1.0, 0.3333, 1.0, 0.5, 1.0, 0.6667, 1.0, 0.8333, 1.0, 1.0, 1.0, 1.0, 1.0, 0.8333, 1.0, 0.5, 1.0, 0.6667, 1.0, 0.6667, 1.0, 0.5, 1.0, -8.941e-08, 1.0, 0.1667, 1.0, 0.1667, 1.0, -8.941e-08, 1.0, 0.3333, 1.0, 0.5, 1.0, 0.5, 1.0, 0.3333, 1.0, 0.3333, 0.75, 0.3333, 1.0, 0.2778, 1.0, 0.2778, 0.75, 0.2778, 0.75, 0.2778, 1.0, 0.2222, 1.0, 0.2222, 0.75, 0.5422, 0.29, 0.5422, 0.21, 0.5422, 0.21, 0.5422, 0.29, 0.3333, 0.5, 0.3333, 0.75, 0.2778, 0.75, 0.2778, 0.5, 0.2222, 0.5, 0.2222, 0.75, 0.1667, 0.75, 0.1667, 0.5, 0.2251, 0.7419, 0.2251, 0.5081, 0.2251, 0.5081, 0.2251, 0.7419, 0.2778, 0.75, 0.2222, 0.75, 0.2222, 0.75, 0.2778, 0.75, 0.2778, 0.5, 0.2778, 0.75, 0.2778, 0.75, 0.2778, 0.5, 0.2222, 0.75, 0.2222, 0.5, 0.2222, 0.5, 0.2222, 0.75, 0.2749, 0.5081, 0.2251, 0.5081, 0.2222, 0.5, 0.2778, 0.5, 0.2749, 0.7419, 0.2749, 0.5081, 0.2778, 0.5, 0.2778, 0.75, 0.2251, 0.5081, 0.2251, 0.7419, 0.2222, 0.75, 0.2222, 0.5, 0.2251, 0.7419, 0.2749, 0.7419, 0.2778, 0.75, 0.2222, 0.75, 0.2485, 0.6769, 0.2485, 0.5731, 0.2485, 0.5731, 0.2485, 0.6769, 0.2251, 0.5081, 0.2749, 0.5081, 0.2749, 0.5081, 0.2251, 0.5081, 0.2749, 0.7419, 0.2251, 0.7419, 0.2251, 0.7419, 0.2749, 0.7419, 0.2749, 0.5081, 0.2749, 0.7419, 0.2749, 0.7419, 0.2749, 0.5081, 0.2515, 0.5731, 0.2485, 0.5731, 0.2251, 0.5081, 0.2749, 0.5081, 0.2515, 0.6769, 0.2515, 0.5731, 0.2749, 0.5081, 0.2749, 0.7419, 0.2485, 0.5731, 0.2485, 0.6769, 0.2251, 0.7419, 0.2251, 0.5081, 0.2485, 0.6769, 0.2515, 0.6769, 0.2749, 0.7419, 0.2251, 0.7419, 0.2515, 0.5731, 0.2515, 0.6769, 0.2485, 0.6769, 0.2485, 0.5731, 0.2485, 0.5731, 0.2515, 0.5731, 0.2515, 0.5731, 0.2485, 0.5731, 0.2515, 0.6769, 0.2485, 0.6769, 0.2485, 0.6769, 0.2515, 0.6769, 0.2515, 0.5731, 0.2515, 0.6769, 0.2515, 0.6769, 0.2515, 0.5731, 1.0, 0.5, 1.0, 1.0, 0.8333, 1.0, 0.8333, 0.5, 0.8333, 0.5, 0.8333, 1.0, 0.6667, 1.0, 0.6667, 0.5, 0.6667, 0.5, 0.6667, 1.0, 0.5, 1.0, 0.5, 0.5, 0.5, 0.5, 0.5, 1.0, 0.3333, 1.0, 0.3333, 0.5, 0.4578, 0.37, 0.25, 0.49, 0.04215, 0.37, 0.04215, 0.13, 0.25, 0.01, 0.4578, 0.13, 0.3333, 0.5, 0.3333, 1.0, 0.1667, 1.0, 0.1667, 0.5, 0.1667, 0.5, 0.1667, 1.0, -8.941e-08, 1.0, -8.941e-08, 0.5, 0.75, 0.49, 0.9578, 0.37, 0.9578, 0.13, 0.75, 0.01, 0.5422, 0.13, 0.5422, 0.37, 1.0, 0.5, 1.0, 1.0, 0.8333, 1.0, 0.8333, 0.5, 0.8333, 0.5, 0.8333, 1.0, 0.6667, 1.0, 0.6667, 0.5, 0.6667, 0.5, 0.6667, 1.0, 0.5, 1.0, 0.5, 0.5, 0.5, 0.5, 0.5, 1.0, 0.3333, 1.0, 0.3333, 0.5, 0.4578, 0.37, 0.25, 0.49, 0.04215, 0.37, 0.04215, 0.13, 0.25, 0.01, 0.4578, 0.13, 0.3333, 0.5, 0.3333, 1.0, 0.1667, 1.0, 0.1667, 0.5, 0.1667, 0.5, 0.1667, 1.0, -8.941e-08, 1.0, -8.941e-08, 0.5, 0.75, 0.49, 0.9578, 0.37, 0.9578, 0.13, 0.75, 0.01, 0.5422, 0.13, 0.5422, 0.37, 0.375, 0.125, 0.625, 0.125, 0.625, 0.25, 0.375, 0.25, 0.375, 0.25, 0.625, 0.25, 0.625, 0.5, 0.375, 0.5, 0.375, 0.625, 0.625, 0.625, 0.625, 0.75, 0.375, 0.75, 0.375, 0.75, 0.625, 0.75, 0.625, 1.0, 0.375, 1.0, 0.125, 0.625, 0.375, 0.625, 0.375, 0.75, 0.125, 0.75, 0.625, 0.625, 0.875, 0.625, 0.875, 0.75, 0.625, 0.75, 0.625, 0.5, 0.875, 0.5, 0.875, 0.625, 0.625, 0.625, 0.125, 0.5, 0.375, 0.5, 0.375, 0.625, 0.125, 0.625, 0.375, 0.5, 0.625, 0.5, 0.625, 0.625, 0.375, 0.625, 0.375, 0.0, 0.625, 0.0, 0.625, 0.125, 0.375, 0.125, 0.375, 0.125, 0.625, 0.125, 0.625, 0.25, 0.375, 0.25, 0.375, 0.25, 0.625, 0.25, 0.625, 0.5, 0.375, 0.5, 0.375, 0.625, 0.625, 0.625, 0.625, 0.75, 0.375, 0.75, 0.375, 0.75, 0.625, 0.75, 0.625, 1.0, 0.375, 1.0, 0.125, 0.625, 0.375, 0.625, 0.375, 0.75, 0.125, 0.75, 0.625, 0.625, 0.875, 0.625, 0.875, 0.75, 0.625, 0.75, 0.625, 0.5, 0.875, 0.5, 0.875, 0.625, 0.625, 0.625, 0.125, 0.5, 0.375, 0.5, 0.375, 0.625, 0.125, 0.625, 0.375, 0.5, 0.625, 0.5, 0.625, 0.625, 0.375, 0.625, 0.375, 0.0, 0.625, 0.0, 0.625, 0.125, 0.375, 0.125, 0.375, 0.125, 0.625, 0.125, 0.625, 0.25, 0.375, 0.25, 0.375, 0.25, 0.625, 0.25, 0.625, 0.5, 0.375, 0.5, 0.375, 0.625, 0.625, 0.625, 0.625, 0.75, 0.375, 0.75, 0.375, 0.75, 0.625, 0.75, 0.625, 1.0, 0.375, 1.0, 0.125, 0.625, 0.375, 0.625, 0.375, 0.75, 0.125, 0.75, 0.625, 0.625, 0.875, 0.625, 0.875, 0.75, 0.625, 0.75, 0.625, 0.5, 0.875, 0.5, 0.875, 0.625, 0.625, 0.625, 0.125, 0.5, 0.375, 0.5, 0.375, 0.625, 0.125, 0.625, 0.375, 0.5, 0.625, 0.5, 0.625, 0.625, 0.375, 0.625, 0.375, 0.0, 0.625, 0.0, 0.625, 0.125, 0.375, 0.125, 0.375, 0.125, 0.625, 0.125, 0.625, 0.25, 0.375, 0.25, 0.375, 0.25, 0.625, 0.25, 0.625, 0.5, 0.375, 0.5, 0.375, 0.625, 0.625, 0.625, 0.625, 0.75, 0.375, 0.75, 0.375, 0.75, 0.625, 0.75, 0.625, 1.0, 0.375, 1.0, 0.125, 0.625, 0.375, 0.625, 0.375, 0.75, 0.125, 0.75, 0.625, 0.625, 0.875, 0.625, 0.875, 0.75, 0.625, 0.75, 0.625, 0.5, 0.875, 0.5, 0.875, 0.625, 0.625, 0.625, 0.125, 0.5, 0.375, 0.5, 0.375, 0.625, 0.125, 0.625, 0.375, 0.5, 0.625, 0.5, 0.625, 0.625, 0.375, 0.625, 0.375, 0.0, 0.625, 0.0, 0.625, 0.125, 0.375, 0.125, 0.375, 0.125, 0.625, 0.125, 0.625, 0.25, 0.375, 0.25, 0.375, 0.25, 0.625, 0.25, 0.625, 0.5, 0.375, 0.5, 0.375, 0.625, 0.625, 0.625, 0.625, 0.75, 0.375, 0.75, 0.375, 0.75, 0.625, 0.75, 0.625, 1.0, 0.375, 1.0, 0.125, 0.625, 0.375, 0.625, 0.375, 0.75, 0.125, 0.75, 0.625, 0.625, 0.875, 0.625, 0.875, 0.75, 0.625, 0.75, 0.625, 0.5, 0.875, 0.5, 0.875, 0.625, 0.625, 0.625, 0.125, 0.5, 0.375, 0.5, 0.375, 0.625, 0.125, 0.625, 0.375, 0.5, 0.625, 0.5, 0.625, 0.625, 0.375, 0.625, 0.375, 0.0, 0.625, 0.0, 0.625, 0.125, 0.375, 0.125, 0.375, 0.125, 0.625, 0.125, 0.625, 0.25, 0.375, 0.25, 0.375, 0.25, 0.625, 0.25, 0.625, 0.5, 0.375, 0.5, 0.375, 0.625, 0.625, 0.625, 0.625, 0.75, 0.375, 0.75, 0.375, 0.75, 0.625, 0.75, 0.625, 1.0, 0.375, 1.0, 0.125, 0.625, 0.375, 0.625, 0.375, 0.75, 0.125, 0.75, 0.625, 0.625, 0.875, 0.625, 0.875, 0.75, 0.625, 0.75, 0.625, 0.5, 0.875, 0.5, 0.875, 0.625, 0.625, 0.625, 0.125, 0.5, 0.375, 0.5, 0.375, 0.625, 0.125, 0.625, 0.375, 0.5, 0.625, 0.5, 0.625, 0.625, 0.375, 0.625, 0.375, 0.0, 0.625, 0.0, 0.625, 0.125, 0.375, 0.125, 0.375, 0.0, 0.625, 0.0, 0.625, 0.25, 0.375, 0.25, 0.375, 0.25, 0.625, 0.25, 0.625, 0.5, 0.375, 0.5, 0.375, 0.5, 0.625, 0.5, 0.625, 0.75, 0.375, 0.75, 0.375, 0.75, 0.625, 0.75, 0.625, 1.0, 0.375, 1.0, 0.125, 0.5, 0.375, 0.5, 0.375, 0.75, 0.125, 0.75, 0.625, 0.5, 0.875, 0.5, 0.875, 0.75, 0.625, 0.75, 0.375, 0.0, 0.625, 0.0, 0.625, 0.25, 0.375, 0.25, 0.375, 0.25, 0.625, 0.25, 0.625, 0.5, 0.375, 0.5, 0.375, 0.5, 0.625, 0.5, 0.625, 0.75, 0.375, 0.75, 0.375, 0.75, 0.625, 0.75, 0.625, 1.0, 0.375, 1.0, 0.125, 0.5, 0.375, 0.5, 0.375, 0.75, 0.125, 0.75, 0.625, 0.5, 0.875, 0.5, 0.875, 0.75, 0.625, 0.75, 0.375, 0.0, 0.625, 0.0, 0.625, 0.25, 0.375, 0.25, 0.375, 0.25, 0.625, 0.25, 0.625, 0.5, 0.375, 0.5, 0.375, 0.5, 0.625, 0.5, 0.625, 0.75, 0.375, 0.75, 0.375, 0.75, 0.625, 0.75, 0.625, 1.0, 0.375, 1.0, 0.125, 0.5, 0.375, 0.5, 0.375, 0.75, 0.125, 0.75, 0.625, 0.5, 0.875, 0.5, 0.875, 0.75, 0.625, 0.75, 0.375, 0.0, 0.625, 0.0, 0.625, 0.25, 0.375, 0.25, 0.375, 0.25, 0.625, 0.25, 0.625, 0.5, 0.375, 0.5, 0.375, 0.5, 0.625, 0.5, 0.625, 0.75, 0.375, 0.75, 0.375, 0.75, 0.625, 0.75, 0.625, 1.0, 0.375, 1.0, 0.125, 0.5, 0.375, 0.5, 0.375, 0.75, 0.125, 0.75, 0.625, 0.5, 0.875, 0.5, 0.875, 0.75, 0.625, 0.75, 0.7837, 1.0, 0.7837, 1.0, 0.7163, 1.0, 0.7163, 1.0, 0.375, 0.0, 0.625, 0.0, 0.625, 0.25, 0.375, 0.25, 0.375, 0.25, 0.625, 0.25, 0.625, 0.5, 0.375, 0.5, 0.375, 0.5, 0.625, 0.5, 0.625, 0.75, 0.375, 0.75, 0.375, 0.75, 0.625, 0.75, 0.625, 1.0, 0.375, 1.0, 0.125, 0.5, 0.375, 0.5, 0.375, 0.75, 0.125, 0.75, 0.625, 0.5, 0.875, 0.5, 0.875, 0.75, 0.625, 0.75, 0.375, 0.0, 0.625, 0.0, 0.625, 0.25, 0.375, 0.25, 0.375, 0.25, 0.625, 0.25, 0.625, 0.5, 0.375, 0.5, 0.375, 0.5, 0.625, 0.5, 0.625, 0.75, 0.375, 0.75, 0.375, 0.75, 0.625, 0.75, 0.625, 1.0, 0.375, 1.0, 0.125, 0.5, 0.375, 0.5, 0.375, 0.75, 0.125, 0.75, 0.625, 0.5, 0.875, 0.5, 0.875, 0.75, 0.625, 0.75, 0.7147, 1.0, 0.7147, 1.0, 0.7147, 1.0, 0.7147, 1.0, 0.7724, 1.0, 0.7724, 1.0, 0.7724, 1.0, 0.7724, 1.0, 0.7853, 1.0, 0.7147, 1.0, 0.7147, 1.0, 0.7853, 1.0, 0.7853, 1.0, 0.7853, 1.0, 0.7853, 1.0, 0.7853, 1.0, 0.7147, 1.0, 0.7853, 1.0, 0.7853, 1.0, 0.7147, 1.0, 0.7724, 1.0, 0.7276, 1.0, 0.7147, 1.0, 0.7853, 1.0, 0.7276, 1.0, 0.7724, 1.0, 0.7853, 1.0, 0.7147, 1.0, 0.7724, 1.0, 0.7724, 1.0, 0.7853, 1.0, 0.7853, 1.0, 0.7276, 1.0, 0.7276, 1.0, 0.7147, 1.0, 0.7147, 1.0, 0.7276, 1.0, 0.7724, 1.0, 0.7724, 1.0, 0.7276, 1.0, 0.7276, 1.0, 0.7276, 1.0, 0.7276, 1.0, 0.7276, 1.0, 0.7724, 1.0, 0.7276, 1.0, 0.7276, 1.0, 0.7724, 1.0, 0.7147, 1.0, 0.7276, 1.0, 0.7276, 1.0, 0.7147, 1.0, 0.7853, 1.0, 0.7724, 1.0, 0.7724, 1.0, 0.7853, 1.0, 0.7853, 1.0, 0.7724, 1.0, 0.7276, 1.0, 0.7147, 1.0, 0.7853, 1.0, 0.7147, 1.0, 0.7276, 1.0, 0.7724, 1.0, 0.375, 0.0, 0.625, 0.0, 0.625, 0.25, 0.375, 0.25, 0.375, 0.25, 0.625, 0.25, 0.625, 0.5, 0.375, 0.5, 0.375, 0.5, 0.625, 0.5, 0.625, 0.75, 0.375, 0.75, 0.375, 0.75, 0.625, 0.75, 0.625, 1.0, 0.375, 1.0, 0.125, 0.5, 0.375, 0.5, 0.375, 0.75, 0.125, 0.75, 0.625, 0.5, 0.875, 0.5, 0.875, 0.75, 0.625, 0.75, 0.375, 0.0, 0.625, 0.0, 0.625, 0.25, 0.375, 0.25, 0.375, 0.25, 0.625, 0.25, 0.625, 0.5, 0.375, 0.5, 0.375, 0.5, 0.625, 0.5, 0.625, 0.75, 0.375, 0.75, 0.375, 0.75, 0.625, 0.75, 0.625, 1.0, 0.375, 1.0, 0.125, 0.5, 0.375, 0.5, 0.375, 0.75, 0.125, 0.75, 0.625, 0.5, 0.875, 0.5, 0.875, 0.75, 0.625, 0.75, 0.7147, 1.0, 0.7147, 1.0, 0.7147, 1.0, 0.7147, 1.0, 0.7724, 1.0, 0.7724, 1.0, 0.7724, 1.0, 0.7724, 1.0, 0.7853, 1.0, 0.7147, 1.0, 0.7147, 1.0, 0.7853, 1.0, 0.7853, 1.0, 0.7853, 1.0, 0.7853, 1.0, 0.7853, 1.0, 0.7147, 1.0, 0.7853, 1.0, 0.7853, 1.0, 0.7147, 1.0, 0.7724, 1.0, 0.7276, 1.0, 0.7147, 1.0, 0.7853, 1.0, 0.7276, 1.0, 0.7724, 1.0, 0.7853, 1.0, 0.7147, 1.0, 0.7724, 1.0, 0.7724, 1.0, 0.7853, 1.0, 0.7853, 1.0, 0.7276, 1.0, 0.7276, 1.0, 0.7147, 1.0, 0.7147, 1.0, 0.7276, 1.0, 0.7724, 1.0, 0.7724, 1.0, 0.7276, 1.0, 0.7276, 1.0, 0.7276, 1.0, 0.7276, 1.0, 0.7276, 1.0, 0.7724, 1.0, 0.7276, 1.0, 0.7276, 1.0, 0.7724, 1.0, 0.7147, 1.0, 0.7276, 1.0, 0.7276, 1.0, 0.7147, 1.0, 0.7853, 1.0, 0.7724, 1.0, 0.7724, 1.0, 0.7853, 1.0, 0.7853, 1.0, 0.7724, 1.0, 0.7276, 1.0, 0.7147, 1.0, 0.7853, 1.0, 0.7147, 1.0, 0.7276, 1.0, 0.7724, 1.0, 0.125, 0.5, 0.375, 0.5, 0.375, 0.7208, 0.125, 0.7208, 0.4042, 0.9708, 0.5958, 0.9708, 0.625, 1.0, 0.375, 1.0, 0.625, 0.7208, 0.875, 0.7208, 0.8458, 0.75, 0.6542, 0.75, 0.4042, 0.7792, 0.5958, 0.7792, 0.5958, 0.9708, 0.4042, 0.9708, 0.5958, 0.7792, 0.4042, 0.7792, 0.375, 0.7208, 0.625, 0.7208, 0.375, 0.02915, 0.625, 0.02915, 0.625, 0.25, 0.375, 0.25, 0.375, 0.5, 0.625, 0.5, 0.625, 0.7208, 0.375, 0.7208, 0.125, 0.7208, 0.375, 0.7208, 0.3458, 0.75, 0.1542, 0.75, 0.625, 0.5, 0.875, 0.5, 0.875, 0.7208, 0.625, 0.7208, 0.375, 0.02915, 0.625, 0.02915, 0.625, 0.25, 0.375, 0.25, 0.125, 0.7208, 0.375, 0.7208, 0.3458, 0.75, 0.1542, 0.75, 0.375, 0.5, 0.625, 0.5, 0.625, 0.7208, 0.375, 0.7208, 0.125, 0.5, 0.375, 0.5, 0.375, 0.7208, 0.125, 0.7208, 0.5958, 0.7792, 0.4042, 0.7792, 0.375, 0.7208, 0.625, 0.7208, 0.625, 0.7208, 0.875, 0.7208, 0.8458, 0.75, 0.6542, 0.75, 0.625, 0.5, 0.875, 0.5, 0.875, 0.7208, 0.625, 0.7208, 0.4042, 0.9708, 0.5958, 0.9708, 0.625, 1.0, 0.375, 1.0, 0.4042, 0.7792, 0.5958, 0.7792, 0.5958, 0.9708, 0.4042, 0.9708, 0.125, 0.5, 0.375, 0.5, 0.375, 0.7208, 0.125, 0.7208, 0.4042, 0.9708, 0.5958, 0.9708, 0.625, 1.0, 0.375, 1.0, 0.625, 0.7208, 0.875, 0.7208, 0.8458, 0.75, 0.6542, 0.75, 0.4042, 0.7792, 0.5958, 0.7792, 0.5958, 0.9708, 0.4042, 0.9708, 0.5958, 0.7792, 0.4042, 0.7792, 0.375, 0.7208, 0.625, 0.7208, 0.375, 0.02915, 0.625, 0.02915, 0.625, 0.25, 0.375, 0.25, 0.375, 0.5, 0.625, 0.5, 0.625, 0.7208, 0.375, 0.7208, 0.125, 0.7208, 0.375, 0.7208, 0.3458, 0.75, 0.1542, 0.75, 0.625, 0.5, 0.875, 0.5, 0.875, 0.7208, 0.625, 0.7208, 0.375, 0.02915, 0.625, 0.02915, 0.625, 0.25, 0.375, 0.25, 0.125, 0.7208, 0.375, 0.7208, 0.3458, 0.75, 0.1542, 0.75, 0.375, 0.5, 0.625, 0.5, 0.625, 0.7208, 0.375, 0.7208, 0.125, 0.5, 0.375, 0.5, 0.375, 0.7208, 0.125, 0.7208, 0.5958, 0.7792, 0.4042, 0.7792, 0.375, 0.7208, 0.625, 0.7208, 0.625, 0.7208, 0.875, 0.7208, 0.8458, 0.75, 0.6542, 0.75, 0.625, 0.5, 0.875, 0.5, 0.875, 0.7208, 0.625, 0.7208, 0.4042, 0.9708, 0.5958, 0.9708, 0.625, 1.0, 0.375, 1.0, 0.4042, 0.7792, 0.5958, 0.7792, 0.5958, 0.9708, 0.4042, 0.9708, 0.375, 0.02915, 0.625, 0.02915, 0.625, 0.25, 0.375, 0.25, 0.125, 0.7208, 0.375, 0.7208, 0.3458, 0.75, 0.1542, 0.75, 0.375, 0.5, 0.625, 0.5, 0.625, 0.7208, 0.375, 0.7208, 0.125, 0.5, 0.375, 0.5, 0.375, 0.7208, 0.125, 0.7208, 0.5958, 0.7792, 0.4042, 0.7792, 0.375, 0.7208, 0.625, 0.7208, 0.625, 0.7208, 0.875, 0.7208, 0.8458, 0.75, 0.6542, 0.75, 0.625, 0.5, 0.875, 0.5, 0.875, 0.7208, 0.625, 0.7208, 0.4042, 0.9708, 0.5958, 0.9708, 0.625, 1.0, 0.375, 1.0, 0.4042, 0.7792, 0.5958, 0.7792, 0.5958, 0.9708, 0.4042, 0.9708, 0.125, 0.5, 0.375, 0.5, 0.375, 0.7208, 0.125, 0.7208, 0.4042, 0.9708, 0.5958, 0.9708, 0.625, 1.0, 0.375, 1.0, 0.625, 0.7208, 0.875, 0.7208, 0.8458, 0.75, 0.6542, 0.75, 0.4042, 0.7792, 0.5958, 0.7792, 0.5958, 0.9708, 0.4042, 0.9708, 0.5958, 0.7792, 0.4042, 0.7792, 0.375, 0.7208, 0.625, 0.7208, 0.375, 0.02915, 0.625, 0.02915, 0.625, 0.25, 0.375, 0.25, 0.375, 0.5, 0.625, 0.5, 0.625, 0.7208, 0.375, 0.7208, 0.125, 0.7208, 0.375, 0.7208, 0.3458, 0.75, 0.1542, 0.75, 0.625, 0.5, 0.875, 0.5, 0.875, 0.7208, 0.625, 0.7208, 0.375, 0.02915, 0.625, 0.02915, 0.625, 0.25, 0.375, 0.25, 0.125, 0.7208, 0.375, 0.7208, 0.3458, 0.75, 0.1542, 0.75, 0.375, 0.5, 0.625, 0.5, 0.625, 0.7208, 0.375, 0.7208, 0.125, 0.5, 0.375, 0.5, 0.375, 0.7208, 0.125, 0.7208, 0.5958, 0.7792, 0.4042, 0.7792, 0.375, 0.7208, 0.625, 0.7208, 0.625, 0.7208, 0.875, 0.7208, 0.8458, 0.75, 0.6542, 0.75, 0.625, 0.5, 0.875, 0.5, 0.875, 0.7208, 0.625, 0.7208, 0.4042, 0.9708, 0.5958, 0.9708, 0.625, 1.0, 0.375, 1.0, 0.4042, 0.7792, 0.5958, 0.7792, 0.5958, 0.9708, 0.4042, 0.9708, 0.125, 0.5, 0.375, 0.5, 0.375, 0.7208, 0.125, 0.7208, 0.4042, 0.9708, 0.5958, 0.9708, 0.625, 1.0, 0.375, 1.0, 0.625, 0.7208, 0.875, 0.7208, 0.8458, 0.75, 0.6542, 0.75, 0.4042, 0.7792, 0.5958, 0.7792, 0.5958, 0.9708, 0.4042, 0.9708, 0.5958, 0.7792, 0.4042, 0.7792, 0.375, 0.7208, 0.625, 0.7208, 0.375, 0.02915, 0.625, 0.02915, 0.625, 0.25, 0.375, 0.25, 0.375, 0.5, 0.625, 0.5, 0.625, 0.7208, 0.375, 0.7208, 0.125, 0.7208, 0.375, 0.7208, 0.3458, 0.75, 0.1542, 0.75, 0.625, 0.5, 0.875, 0.5, 0.875, 0.7208, 0.625, 0.7208, 0.375, 0.02915, 0.625, 0.02915, 0.625, 0.25, 0.375, 0.25, 0.125, 0.7208, 0.375, 0.7208, 0.3458, 0.75, 0.1542, 0.75, 0.375, 0.5, 0.625, 0.5, 0.625, 0.7208, 0.375, 0.7208, 0.125, 0.5, 0.375, 0.5, 0.375, 0.7208, 0.125, 0.7208, 0.5958, 0.7792, 0.4042, 0.7792, 0.375, 0.7208, 0.625, 0.7208, 0.625, 0.7208, 0.875, 0.7208, 0.8458, 0.75, 0.6542, 0.75, 0.625, 0.5, 0.875, 0.5, 0.875, 0.7208, 0.625, 0.7208, 0.4042, 0.9708, 0.5958, 0.9708, 0.625, 1.0, 0.375, 1.0, 0.4042, 0.7792, 0.5958, 0.7792, 0.5958, 0.9708, 0.4042, 0.9708, 0.375, 0.02915, 0.625, 0.02915, 0.625, 0.25, 0.375, 0.25, 0.125, 0.7208, 0.375, 0.7208, 0.3458, 0.75, 0.1542, 0.75, 0.375, 0.5, 0.625, 0.5, 0.625, 0.7208, 0.375, 0.7208, 0.125, 0.5, 0.375, 0.5, 0.375, 0.7208, 0.125, 0.7208, 0.5958, 0.7792, 0.4042, 0.7792, 0.375, 0.7208, 0.625, 0.7208, 0.625, 0.7208, 0.875, 0.7208, 0.8458, 0.75, 0.6542, 0.75, 0.625, 0.5, 0.875, 0.5, 0.875, 0.7208, 0.625, 0.7208, 0.4042, 0.9708, 0.5958, 0.9708, 0.625, 1.0, 0.375, 1.0, 0.4042, 0.7792, 0.5958, 0.7792, 0.5958, 0.9708, 0.4042, 0.9708, 0.125, 0.5, 0.375, 0.5, 0.375, 0.7208, 0.125, 0.7208, 0.4042, 0.9708, 0.5958, 0.9708, 0.625, 1.0, 0.375, 1.0, 0.625, 0.7208, 0.875, 0.7208, 0.8458, 0.75, 0.6542, 0.75, 0.4042, 0.7792, 0.5958, 0.7792, 0.5958, 0.9708, 0.4042, 0.9708, 0.5958, 0.7792, 0.4042, 0.7792, 0.375, 0.7208, 0.625, 0.7208, 0.375, 0.02915, 0.625, 0.02915, 0.625, 0.25, 0.375, 0.25, 0.375, 0.5, 0.625, 0.5, 0.625, 0.7208, 0.375, 0.7208, 0.125, 0.7208, 0.375, 0.7208, 0.3458, 0.75, 0.1542, 0.75, 0.625, 0.5, 0.875, 0.5, 0.875, 0.7208, 0.625, 0.7208, 0.375, 0.02915, 0.625, 0.02915, 0.625, 0.25, 0.375, 0.25, 0.125, 0.7208, 0.375, 0.7208, 0.3458, 0.75, 0.1542, 0.75, 0.375, 0.5, 0.625, 0.5, 0.625, 0.7208, 0.375, 0.7208, 0.125, 0.5, 0.375, 0.5, 0.375, 0.7208, 0.125, 0.7208, 0.5958, 0.7792, 0.4042, 0.7792, 0.375, 0.7208, 0.625, 0.7208, 0.625, 0.7208, 0.875, 0.7208, 0.8458, 0.75, 0.6542, 0.75, 0.625, 0.5, 0.875, 0.5, 0.875, 0.7208, 0.625, 0.7208, 0.4042, 0.9708, 0.5958, 0.9708, 0.625, 1.0, 0.375, 1.0, 0.4042, 0.7792, 0.5958, 0.7792, 0.5958, 0.9708, 0.4042, 0.9708, 0.125, 0.5, 0.375, 0.5, 0.375, 0.7208, 0.125, 0.7208, 0.4042, 0.9708, 0.5958, 0.9708, 0.625, 1.0, 0.375, 1.0, 0.625, 0.7208, 0.875, 0.7208, 0.8458, 0.75, 0.6542, 0.75, 0.4042, 0.7792, 0.5958, 0.7792, 0.5958, 0.9708, 0.4042, 0.9708, 0.5958, 0.7792, 0.4042, 0.7792, 0.375, 0.7208, 0.625, 0.7208, 0.375, 0.02915, 0.625, 0.02915, 0.625, 0.25, 0.375, 0.25, 0.375, 0.5, 0.625, 0.5, 0.625, 0.7208, 0.375, 0.7208, 0.125, 0.7208, 0.375, 0.7208, 0.3458, 0.75, 0.1542, 0.75, 0.625, 0.5, 0.875, 0.5, 0.875, 0.7208, 0.625, 0.7208, 0.375, 0.02915, 0.625, 0.02915, 0.625, 0.25, 0.375, 0.25, 0.125, 0.7208, 0.375, 0.7208, 0.3458, 0.75, 0.1542, 0.75, 0.375, 0.5, 0.625, 0.5, 0.625, 0.7208, 0.375, 0.7208, 0.125, 0.5, 0.375, 0.5, 0.375, 0.7208, 0.125, 0.7208, 0.5958, 0.7792, 0.4042, 0.7792, 0.375, 0.7208, 0.625, 0.7208, 0.625, 0.7208, 0.875, 0.7208, 0.8458, 0.75, 0.6542, 0.75, 0.625, 0.5, 0.875, 0.5, 0.875, 0.7208, 0.625, 0.7208, 0.4042, 0.9708, 0.5958, 0.9708, 0.625, 1.0, 0.375, 1.0, 0.4042, 0.7792, 0.5958, 0.7792, 0.5958, 0.9708, 0.4042, 0.9708, 0.375, 0.02915, 0.625, 0.02915, 0.625, 0.25, 0.375, 0.25, 0.125, 0.7208, 0.375, 0.7208, 0.3458, 0.75, 0.1542, 0.75, 0.375, 0.5, 0.625, 0.5, 0.625, 0.7208, 0.375, 0.7208, 0.125, 0.5, 0.375, 0.5, 0.375, 0.7208, 0.125, 0.7208, 0.5958, 0.7792, 0.4042, 0.7792, 0.375, 0.7208, 0.625, 0.7208, 0.625, 0.7208, 0.875, 0.7208, 0.8458, 0.75, 0.6542, 0.75, 0.625, 0.5, 0.875, 0.5, 0.875, 0.7208, 0.625, 0.7208, 0.4042, 0.9708, 0.5958, 0.9708, 0.625, 1.0, 0.375, 1.0, 0.4042, 0.7792, 0.5958, 0.7792, 0.5958, 0.9708, 0.4042, 0.9708, 0.0, 0.0, 0.0, 0.0, 0.0, 0.0, 0.0, 0.0, 0.0, 0.0, 0.0, 0.0, 0.0, 0.0, 0.0, 0.0, 0.0, 0.0, 0.0, 0.0, 0.0, 0.0, 0.0, 0.0, 0.0, 0.0, 0.0, 0.0, 0.0, 0.0, 0.0, 0.0, 0.0, 0.0, 0.0, 0.0, 0.0, 0.0, 0.0, 0.0, 0.0, 0.0, 0.0, 0.0, 0.0, 0.0, 0.0, 0.0, 0.0, 0.0, 0.0, 0.0, 0.0, 0.0, 0.0, 0.0, 0.0, 0.0, 0.0, 0.0, 0.0, 0.0, 0.0, 0.0, 0.0, 0.0, 0.0, 0.0, 0.0, 0.0, 0.0, 0.0, 0.0, 0.0, 0.0, 0.0, 0.0, 0.0, 0.0, 0.0, 0.0, 0.0, 0.0, 0.0, 0.0, 0.0, 0.0, 0.0, 0.0, 0.0, 0.0, 0.0, 0.0, 0.0, 0.0, 0.0, 0.0, 0.0, 0.0, 0.0, 0.0, 0.0, 0.0, 0.0, 0.0, 0.0, 0.0, 0.0, 0.0, 0.0, 0.0, 0.0, 0.0, 0.0, 0.0, 0.0, 0.0, 0.0, 0.0, 0.0, 0.0, 0.0, 0.0, 0.0, 0.0, 0.0, 0.0, 0.0, 0.0, 0.0, 0.0, 0.0, 0.0, 0.0, 0.0, 0.0, 0.0, 0.0, 0.0, 0.0, 0.0, 0.0, 0.0, 0.0, 0.0, 0.0, 0.0, 0.0, 0.0, 0.0, 0.0, 0.0, 0.0, 0.0, 0.0, 0.0, 0.0, 0.0, 0.0, 0.0, 0.0, 0.0, 0.0, 0.0, 0.0, 0.0, 0.0, 0.0, 0.0, 0.0, 0.0, 0.0, 0.0, 0.0, 0.0, 0.0, 0.0, 0.0, 0.0, 0.0, 0.0, 0.0, 0.0, 0.0, 0.0, 0.0, 0.0, 0.0, 0.0, 0.0, 0.0, 0.0, 0.0, 0.0, 0.0, 0.0, 0.0, 0.0, 0.0, 0.0, 0.0, 0.0, 0.0, 0.0, 0.0, 0.0, 0.0, 0.0, 0.0, 0.0, 0.0, 0.0, 0.0, 0.0, 0.0, 0.0, 0.0, 0.0, 0.0, 0.0, 0.0, 0.0, 0.0, 0.0, 0.0, 0.0, 0.0, 0.0, 0.0, 0.0, 0.0, 0.0, 0.0, 0.0, 0.0, 0.0, 0.0, 0.0, 0.0, 0.0, 0.0, 0.0, 0.0, 0.0, 0.0, 0.0, 0.0, 0.0, 0.0, 0.0, 0.0, 0.0, 0.0, 0.0, 0.0, 0.0, 0.0, 0.0, 0.0, 0.0, 0.0, 0.0, 0.0, 0.0, 0.0, 0.0, 0.0, 0.0, 0.0, 0.0, 0.0, 0.0, 0.0, 0.0, 0.0, 0.0, 0.0, 0.0, 0.0, 0.0, 0.0, 0.0, 0.0, 0.0, 0.0, 0.0, 0.0, 0.0, 0.0, 0.0, 0.0, 0.0, 0.0, 0.0, 0.0, 0.0, 0.0, 0.0, 0.0, 0.0, 0.0, 0.0, 0.0, 0.0, 0.0, 0.0, 0.0, 0.0, 0.0, 0.0, 0.0, 0.0, 0.0, 0.0, 0.0, 0.0, 0.0, 0.0, 0.0, 0.0, 0.0, 0.0, 0.0, 0.0, 0.0, 0.0, 0.0, 0.0, 0.0, 0.0, 0.0, 0.0, 0.0, 0.0, 0.0, 0.0, 0.0, 0.0, 0.0, 0.0, 0.0, 0.0, 0.0, 0.0, 0.0, 0.0, 0.0, 0.0, 0.0, 0.0, 0.0, 0.0, 0.0, 0.0, 0.0, 0.0, 0.0, 0.0, 0.0, 0.0, 0.0, 0.0, 0.0, 0.0, 0.0, 0.0, 0.0, 0.0, 0.0, 0.0, 0.0, 0.0, 0.0, 0.0, 0.0, 0.0, 0.0, 0.0, 0.0, 0.0, 0.0, 0.0, 0.0, 0.0, 0.0, 0.0, 0.0, 0.0, 0.0, 0.0, 0.0, 0.0, 0.0, 0.0, 0.0, 0.0, 0.0, 0.0, 0.0, 0.0, 0.0, 0.0, 0.0, 0.0, 0.0, 0.0, 0.0, 0.0, 0.0, 0.0, 0.0, 0.0, 0.0, 0.0, 0.0, 0.0, 0.0, 0.0, 0.0, 0.0, 0.0, 0.0, 0.0, 0.0, 0.0, 0.0, 0.0, 0.0, 0.0, 0.0, 0.0, 0.0, 0.0, 0.0, 0.0, 0.0, 0.0, 0.0, 0.0, 0.0, 0.0, 0.0, 0.0, 0.0, 0.0, 0.0, 0.0, 0.0, 0.0, 0.0, 0.0, 0.0, 0.0, 0.0, 0.0, 0.0, 0.0, 0.0, 0.0, 0.0, 0.0, 0.0, 0.0, 0.0, 0.0, 0.0, 0.0, 0.0, 0.0, 0.0, 0.0, 0.0, 0.0, 0.0, 0.0, 0.0, 0.0, 0.0, 0.0, 0.0, 0.0, 0.0, 0.0, 0.0, 0.0, 0.0, 0.0, 0.0, 0.0, 0.0, 0.0, 0.0, 0.0, 0.0, 0.0, 0.0, 0.0, 0.0, 0.0, 0.0, 0.0, 0.0, 0.0, 0.0, 0.0, 0.0, 0.0, 0.0, 0.0, 0.0, 0.0, 0.0, 0.0, 0.0, 0.0, 0.0, 0.7837, 1.0, 0.7163, 1.0, 0.6667, 1.0, 0.8333, 1.0, 0.7163, 1.0, 0.7837, 1.0, 0.8333, 1.0, 0.6667, 1.0, 0.7837, 1.0, 0.7837, 1.0, 0.8333, 1.0, 0.8333, 1.0, 0.7163, 1.0, 0.7163, 1.0, 0.6667, 1.0, 0.6667, 1.0, 0.1667, 1.0, 0.2015, 1.0, 0.2934, 1.0, 0.3333, 1.0, 0.2015, 1.0, 0.2071, 1.0, 0.2896, 1.0, 0.2934, 1.0])
me_cylinder_430.materials.append(mat_tile1_002)
me_cylinder_430.materials.append(mat_tile2_002)
me_cylinder_430.materials.append(mat_tilebackdrop_002)
me_cylinder_430.materials.append(mat_stone_002)
me_cylinder_430.materials.append(mat_wood)
me_cylinder_430.materials.append(mat_brass_002)
me_cylinder_430.materials.append(mat_texturedtile_002)
me_cylinder_430.materials.append(mat_window)
me_cylinder_430.use_remesh_fix_poles = True
me_cylinder_430.use_remesh_preserve_attributes = False
me_cylinder_430.use_mirror_vertex_groups = False
me_cylinder_430.update()

# ---- objects
ob_tile2_000 = bpy.data.objects.new('Tile2.000', me_cylinder_430)

# ---- transforms, parenting, visibility, modifiers, constraints
ob_tile2_000.location = (0.006842, -0.01002, -0.01454)
ob_tile2_000.rotation_euler = (0.0, 0.0, -8.909)
ob_tile2_000.scale = (1.383, 1.383, 1.383)
ob_tile2_000.lineart.crease_threshold = 0.0

# ---- collection membership
col_collection.objects.link(ob_tile2_000)

# ---- scene / render settings (as saved in the file)
scene.frame_start = 1; scene.frame_end = 250; scene.frame_set(1)
scene.render.engine = 'BLENDER_EEVEE_NEXT'
scene.cycles.use_denoising = False
scene.cycles.samples = 128
scene.cycles.sampling_pattern = 'TABULATED_SOBOL'
scene.cycles.use_adaptive_sampling = False
scene.cycles.use_light_tree = False
scene.view_settings.view_transform = 'Filmic'
bpy.context.view_layer.update()

# ---- added for rendering (the .blend has no active camera and no usable light): camera, sun
cam_auto = bpy.data.cameras.new('AutoCamera')
cam_auto.lens = 50.0
cam_auto.sensor_width = 36.0
cam_auto.clip_end = 1000.0
ob_auto_camera = bpy.data.objects.new('AutoCamera', cam_auto)
scene.collection.objects.link(ob_auto_camera)
ob_auto_camera.location = (3.91449, -4.70419, 4.37431)
ob_auto_camera.rotation_euler = (1.09748, -7.21219e-08, 0.694738)
scene.camera = ob_auto_camera
light_auto_sun = bpy.data.lights.new('AutoSun', 'SUN')
light_auto_sun.energy = 3.0
light_auto_sun.angle = 0.0523599
ob_auto_sun = bpy.data.objects.new('AutoSun', light_auto_sun)
scene.collection.objects.link(ob_auto_sun)
ob_auto_sun.rotation_euler = (0.872665, 0.174533, 0.523599)
bpy.context.view_layer.update()
